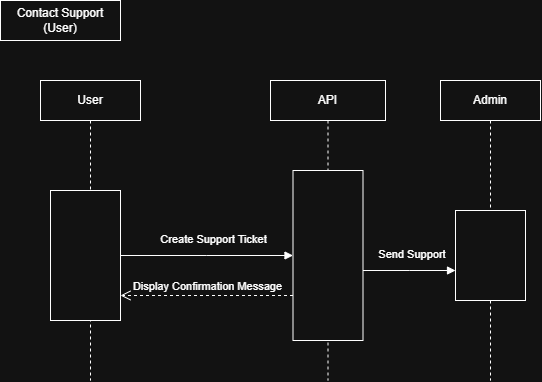

The diagram above was exported from draw.io. Its source (the exported page's mxGraphModel, read from the mxfile embedded in the PNG):
<mxGraphModel dx="1514" dy="619" grid="1" gridSize="10" guides="1" tooltips="1" connect="1" arrows="1" fold="1" page="1" pageScale="1" pageWidth="850" pageHeight="1100" math="0" shadow="0">
  <root>
    <mxCell id="0" />
    <mxCell id="1" parent="0" />
    <mxCell id="aM9ryv3xv72pqoxQDRHE-1" parent="1" style="shape=umlLifeline;perimeter=lifelinePerimeter;whiteSpace=wrap;html=1;container=1;dropTarget=0;collapsible=0;recursiveResize=0;outlineConnect=0;portConstraint=eastwest;newEdgeStyle={&quot;edgeStyle&quot;:&quot;sequenceEdgeStyle&quot;,&quot;libavoidRouting&quot;:0,&quot;curved&quot;:0,&quot;rounded&quot;:0};" value="User" vertex="1">
      <mxGeometry height="300" width="100" y="80" as="geometry" />
    </mxCell>
    <mxCell id="aM9ryv3xv72pqoxQDRHE-2" parent="aM9ryv3xv72pqoxQDRHE-1" style="html=1;points=[[0,0,0,0,5],[0,1,0,0,-5],[1,0,0,0,5],[1,1,0,0,-5]];perimeter=orthogonalPerimeter;outlineConnect=0;targetShapes=umlLifeline;portConstraint=eastwest;newEdgeStyle={&quot;edgeStyle&quot;:&quot;sequenceEdgeStyle&quot;,&quot;libavoidRouting&quot;:0,&quot;curved&quot;:0,&quot;rounded&quot;:0};" value="" vertex="1">
      <mxGeometry height="130" width="70" x="10" y="110" as="geometry" />
    </mxCell>
    <mxCell id="aM9ryv3xv72pqoxQDRHE-5" parent="1" style="shape=umlLifeline;perimeter=lifelinePerimeter;whiteSpace=wrap;html=1;container=1;dropTarget=0;collapsible=0;recursiveResize=0;outlineConnect=0;portConstraint=eastwest;newEdgeStyle={&quot;edgeStyle&quot;:&quot;sequenceEdgeStyle&quot;,&quot;libavoidRouting&quot;:0,&quot;curved&quot;:0,&quot;rounded&quot;:0};" value="API" vertex="1">
      <mxGeometry height="300" width="115" x="230" y="80" as="geometry" />
    </mxCell>
    <mxCell id="aM9ryv3xv72pqoxQDRHE-6" parent="aM9ryv3xv72pqoxQDRHE-5" style="html=1;points=[[0,0,0,0,5],[0,1,0,0,-5],[1,0,0,0,5],[1,1,0,0,-5]];perimeter=orthogonalPerimeter;outlineConnect=0;targetShapes=umlLifeline;portConstraint=eastwest;newEdgeStyle={&quot;edgeStyle&quot;:&quot;sequenceEdgeStyle&quot;,&quot;libavoidRouting&quot;:0,&quot;curved&quot;:0,&quot;rounded&quot;:0};" value="" vertex="1">
      <mxGeometry height="170" width="70" x="22.5" y="90" as="geometry" />
    </mxCell>
    <mxCell id="aM9ryv3xv72pqoxQDRHE-7" edge="1" parent="1" source="aM9ryv3xv72pqoxQDRHE-2" style="html=1;verticalAlign=bottom;endArrow=block;edgeStyle=sequenceEdgeStyle;libavoidRouting=0;curved=0;rounded=0;" target="aM9ryv3xv72pqoxQDRHE-6" value="Create Support Ticket">
      <mxGeometry relative="1" x="0.0769" y="7" as="geometry">
        <mxPoint as="offset" />
        <Array as="points" />
        <mxPoint x="165" y="140" as="sourcePoint" />
      </mxGeometry>
    </mxCell>
    <mxCell id="aM9ryv3xv72pqoxQDRHE-8" edge="1" parent="1" source="aM9ryv3xv72pqoxQDRHE-6" style="html=1;verticalAlign=bottom;endArrow=open;dashed=1;endSize=8;edgeStyle=sequenceEdgeStyle;libavoidRouting=0;curved=0;rounded=0;" value="Display Confirmation Message">
      <mxGeometry relative="1" as="geometry">
        <Array as="points">
          <mxPoint x="146.25" y="295" />
        </Array>
        <mxPoint x="80" y="295" as="targetPoint" />
      </mxGeometry>
    </mxCell>
    <mxCell id="56o3sUWr4ZtigYzz5B_A-1" parent="1" style="html=1;whiteSpace=wrap;" value="Contact Support&lt;div&gt;(User)&lt;/div&gt;" vertex="1">
      <mxGeometry height="40" width="120" x="-40" as="geometry" />
    </mxCell>
    <mxCell id="56o3sUWr4ZtigYzz5B_A-3" parent="1" style="shape=umlLifeline;perimeter=lifelinePerimeter;whiteSpace=wrap;html=1;container=1;dropTarget=0;collapsible=0;recursiveResize=0;outlineConnect=0;portConstraint=eastwest;newEdgeStyle={&quot;edgeStyle&quot;:&quot;sequenceEdgeStyle&quot;,&quot;libavoidRouting&quot;:0,&quot;curved&quot;:0,&quot;rounded&quot;:0};" value="Admin" vertex="1">
      <mxGeometry height="300" width="100" x="400" y="80" as="geometry" />
    </mxCell>
    <mxCell id="56o3sUWr4ZtigYzz5B_A-4" parent="56o3sUWr4ZtigYzz5B_A-3" style="html=1;points=[[0,0,0,0,5],[0,1,0,0,-5],[1,0,0,0,5],[1,1,0,0,-5]];perimeter=orthogonalPerimeter;outlineConnect=0;targetShapes=umlLifeline;portConstraint=eastwest;newEdgeStyle={&quot;edgeStyle&quot;:&quot;sequenceEdgeStyle&quot;,&quot;libavoidRouting&quot;:0,&quot;curved&quot;:0,&quot;rounded&quot;:0};" value="" vertex="1">
      <mxGeometry height="90" width="70" x="15" y="130" as="geometry" />
    </mxCell>
    <mxCell id="56o3sUWr4ZtigYzz5B_A-6" edge="1" parent="1" source="aM9ryv3xv72pqoxQDRHE-6" style="html=1;verticalAlign=bottom;endArrow=block;edgeStyle=sequenceEdgeStyle;libavoidRouting=0;curved=0;rounded=0;" target="56o3sUWr4ZtigYzz5B_A-4" value="Send Support&amp;nbsp;">
      <mxGeometry relative="1" x="0.0769" y="7" as="geometry">
        <mxPoint as="offset" />
        <Array as="points">
          <mxPoint x="340" y="270" />
        </Array>
        <mxPoint x="280" y="200" as="sourcePoint" />
        <mxPoint x="350" y="240" as="targetPoint" />
      </mxGeometry>
    </mxCell>
  </root>
</mxGraphModel>